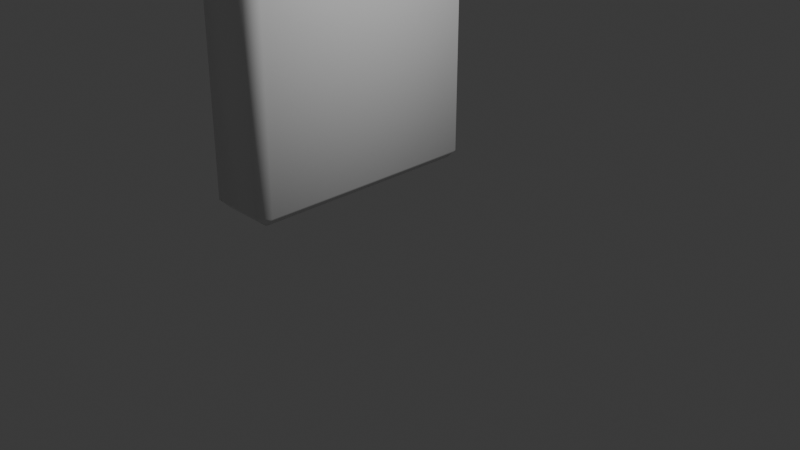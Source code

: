 # Source: blender_2.blend  (saved by Blender 4.4.30; exported with 4.5.12 LTS)
import bpy
from mathutils import Matrix  # noqa: F401  (used for matrix-valued properties, if any)

bpy.ops.wm.read_factory_settings(use_empty=True)
scene = bpy.context.scene
scene.name = 'Scene'

# ---- collections
col_collection = bpy.data.collections.new('Collection'); scene.collection.children.link(col_collection)

# ---- materials (node trees are filled in below, after node groups)
mat_material = bpy.data.materials.new('Material')
mat_material.alpha_threshold = 0.0
mat_material.roughness = 0.5
mat_material.line_color = (0.0, 0.0, 0.0, 1.0)

# ---- material node trees
mat_material.use_nodes = True; mat_material.node_tree.nodes.clear()
_N = mat_material.node_tree.nodes; _L = mat_material.node_tree.links
n0 = _N.new('ShaderNodeOutputMaterial'); n0.name = 'Material Output'; n0.location = (300, 300)
n1 = _N.new('ShaderNodeBsdfPrincipled'); n1.name = 'Principled BSDF'; n1.location = (10, 300)
n1.inputs[3].default_value = 1.45
_L.new(n1.outputs[0], n0.inputs[0])
n0.is_active_output = True

# ---- world
world_world = bpy.data.worlds.new('World'); scene.world = world_world
world_world.use_nodes = True; world_world.node_tree.nodes.clear()
_N = world_world.node_tree.nodes; _L = world_world.node_tree.links
n0 = _N.new('ShaderNodeOutputWorld'); n0.name = 'World Output'; n0.location = (300, 300)
n1 = _N.new('ShaderNodeBackground'); n1.name = 'Background'; n1.location = (10, 300)
n1.inputs[0].default_value = (0.05088, 0.05088, 0.05088, 1.0)
_L.new(n1.outputs[0], n0.inputs[0])
n0.is_active_output = True
world_world.color = (0.05088, 0.05088, 0.05088)
world_world.sun_shadow_jitter_overblur = 0.0

# ---- cameras
cam_camera = bpy.data.cameras.new('Camera')
cam_camera.clip_end = 100.0
cam_camera.ortho_scale = 7.314

# ---- lights
light_light = bpy.data.lights.new('Light', 'POINT')
light_light.energy = 1000.0
light_light.shadow_soft_size = 0.1

# ---- meshes
me_cube = bpy.data.meshes.new('Cube')
me_cube.from_pydata([(0.3201, 1.456, 1.756), (0.3201, 1.335, 1.877), (0.4413, 1.335, 1.756), (0.3201, 1.335, -1.877), (0.3201, 1.456, -1.756), (0.4413, 1.335, -1.756), (0.4413, -1.335, 1.756), (0.3201, -1.335, 1.877), (0.3201, -1.456, 1.756), (0.4413, -1.335, -1.756), (0.3201, -1.456, -1.756), (0.3201, -1.335, -1.877), (-0.3201, 1.456, 1.756), (-0.4413, 1.335, 1.756), (-0.3201, 1.335, 1.877), (-0.4413, 1.335, -1.756), (-0.3201, 1.456, -1.756), (-0.3201, 1.335, -1.877), (-0.4413, -1.335, 1.756), (-0.3201, -1.456, 1.756), (-0.3201, -1.335, 1.877), (-0.3201, -1.335, -1.877), (-0.3201, -1.456, -1.756), (-0.4413, -1.335, -1.756)], [], [(17, 3, 11, 21), (23, 18, 13, 15), (10, 8, 19, 22), (1, 14, 20, 7), (5, 2, 6, 9), (0, 1, 2), (3, 4, 5), (6, 7, 8), (9, 10, 11), (12, 13, 14), (15, 16, 17), (18, 19, 20), (21, 22, 23), (17, 21, 23, 15), (3, 17, 16, 4), (2, 5, 4, 0), (22, 19, 18, 23), (8, 10, 9, 6), (12, 16, 15, 13), (7, 20, 19, 8), (1, 7, 6, 2), (21, 11, 10, 22), (20, 14, 13, 18), (14, 1, 0, 12), (11, 3, 5, 9), (16, 12, 0, 4)])
me_cube.polygons.foreach_set('use_smooth', [True] * 26)
_uv = me_cube.uv_layers.new(name='UVMap')
_uv.uv.foreach_set('vector', [0.1593, 0.5104, 0.3407, 0.5104, 0.3407, 0.7396, 0.1593, 0.7396, 0.3831, 0.0104, 0.6169, 0.0104, 0.6169, 0.2396, 0.3831, 0.2396, 0.3831, 0.7843, 0.6169, 0.7843, 0.6169, 0.9657, 0.3831, 0.9657, 0.6593, 0.5104, 0.8407, 0.5104, 0.8407, 0.7396, 0.6593, 0.7396, 0.3831, 0.5104, 0.6169, 0.5104, 0.6169, 0.7396, 0.3831, 0.7396, 0.6169, 0.4657, 0.625, 0.4657, 0.6169, 0.5, 0.3407, 0.5104, 0.3407, 0.5, 0.375, 0.5104, 0.6169, 0.75, 0.625, 0.7843, 0.6169, 0.7843, 0.375, 0.7396, 0.3407, 0.75, 0.3407, 0.7396, 0.6169, 0.25, 0.6169, 0.2396, 0.625, 0.2396, 0.125, 0.5104, 0.1593, 0.5, 0.1593, 0.5104, 0.6169, 0.0104, 0.6169, 0.0, 0.625, 0.0104, 0.1593, 0.7396, 0.1593, 0.75, 0.125, 0.7396, 0.1593, 0.5104, 0.1593, 0.7396, 0.125, 0.7396, 0.125, 0.5104, 0.3407, 0.5104, 0.1593, 0.5104, 0.1593, 0.5, 0.3407, 0.5, 0.6169, 0.5104, 0.3831, 0.5104, 0.3831, 0.4657, 0.6169, 0.4657, 0.3831, 0.0, 0.6169, 0.0, 0.6169, 0.0104, 0.3831, 0.0104, 0.6169, 0.7843, 0.3831, 0.7843, 0.3831, 0.7396, 0.6169, 0.7396, 0.6169, 0.2843, 0.3831, 0.2843, 0.3831, 0.2396, 0.6169, 0.2396, 0.625, 0.7843, 0.625, 0.9657, 0.6169, 0.9657, 0.6169, 0.7843, 0.6593, 0.5104, 0.6593, 0.7396, 0.6169, 0.7396, 0.6169, 0.5104, 0.1593, 0.7396, 0.3407, 0.7396, 0.3407, 0.75, 0.1593, 0.75, 0.625, 0.0104, 0.625, 0.2396, 0.6169, 0.2396, 0.6169, 0.0104, 0.625, 0.2843, 0.625, 0.4657, 0.6169, 0.4657, 0.6169, 0.2843, 0.3407, 0.7396, 0.3407, 0.5104, 0.3831, 0.5104, 0.3831, 0.7396, 0.3831, 0.2843, 0.6169, 0.2843, 0.6169, 0.4657, 0.3831, 0.4657])
me_cube.materials.append(mat_material)
me_cube.use_mirror_vertex_groups = False
me_cube.update()
me_cylinder = bpy.data.meshes.new('Cylinder')
me_cylinder.from_pydata([(0.0, 1.0, -1.0), (0.0, 0.7537, 1.0), (0.1951, 0.9808, -1.0), (0.147, 0.7392, 1.0), (0.3827, 0.9239, -1.0), (0.2884, 0.6964, 1.0), (0.5556, 0.8315, -1.0), (0.4187, 0.6267, 1.0), (0.7071, 0.7071, -1.0), (0.533, 0.533, 1.0), (0.8315, 0.5556, -1.0), (0.6267, 0.4187, 1.0), (0.9239, 0.3827, -1.0), (0.6964, 0.2884, 1.0), (0.9808, 0.1951, -1.0), (0.7392, 0.147, 1.0), (1.0, 0.0, -1.0), (0.7537, 0.0, 1.0), (0.9808, -0.1951, -1.0), (0.7392, -0.147, 1.0), (0.9239, -0.3827, -1.0), (0.6964, -0.2884, 1.0), (0.8315, -0.5556, -1.0), (0.6267, -0.4187, 1.0), (0.7071, -0.7071, -1.0), (0.533, -0.533, 1.0), (0.5556, -0.8315, -1.0), (0.4187, -0.6267, 1.0), (0.3827, -0.9239, -1.0), (0.2884, -0.6964, 1.0), (0.1951, -0.9808, -1.0), (0.147, -0.7392, 1.0), (0.0, -1.0, -1.0), (0.0, -0.7537, 1.0), (-0.1951, -0.9808, -1.0), (-0.147, -0.7392, 1.0), (-0.3827, -0.9239, -1.0), (-0.2884, -0.6964, 1.0), (-0.5556, -0.8315, -1.0), (-0.4187, -0.6267, 1.0), (-0.7071, -0.7071, -1.0), (-0.533, -0.533, 1.0), (-0.8315, -0.5556, -1.0), (-0.6267, -0.4187, 1.0), (-0.9239, -0.3827, -1.0), (-0.6964, -0.2884, 1.0), (-0.9808, -0.1951, -1.0), (-0.7392, -0.147, 1.0), (-1.0, 0.0, -1.0), (-0.7537, 0.0, 1.0), (-0.9808, 0.1951, -1.0), (-0.7392, 0.147, 1.0), (-0.9239, 0.3827, -1.0), (-0.6964, 0.2884, 1.0), (-0.8315, 0.5556, -1.0), (-0.6267, 0.4187, 1.0), (-0.7071, 0.7071, -1.0), (-0.533, 0.533, 1.0), (-0.5556, 0.8315, -1.0), (-0.4187, 0.6267, 1.0), (-0.3827, 0.9239, -1.0), (-0.2884, 0.6964, 1.0), (-0.1951, 0.9808, -1.0), (-0.147, 0.7392, 1.0), (0.1951, 0.9808, 1.0), (0.0, 1.0, 1.0), (0.3827, 0.9239, 1.0), (0.5556, 0.8315, 1.0), (0.7071, 0.7071, 1.0), (0.8315, 0.5556, 1.0), (0.9239, 0.3827, 1.0), (0.9808, 0.1951, 1.0), (1.0, 0.0, 1.0), (0.9808, -0.1951, 1.0), (0.9239, -0.3827, 1.0), (0.8315, -0.5556, 1.0), (0.7071, -0.7071, 1.0), (0.5556, -0.8315, 1.0), (0.3827, -0.9239, 1.0), (0.1951, -0.9808, 1.0), (0.0, -1.0, 1.0), (-0.1951, -0.9808, 1.0), (-0.3827, -0.9239, 1.0), (-0.5556, -0.8315, 1.0), (-0.7071, -0.7071, 1.0), (-0.8315, -0.5556, 1.0), (-0.9239, -0.3827, 1.0), (-0.9808, -0.1951, 1.0), (-1.0, 0.0, 1.0), (-0.9808, 0.1951, 1.0), (-0.9239, 0.3827, 1.0), (-0.8315, 0.5556, 1.0), (-0.7071, 0.7071, 1.0), (-0.5556, 0.8315, 1.0), (-0.3827, 0.9239, 1.0), (-0.1951, 0.9808, 1.0), (0.147, 0.7392, 1.0), (0.0, 0.7537, 1.0), (0.2884, 0.6964, 1.0), (0.4187, 0.6267, 1.0), (0.533, 0.533, 1.0), (0.6267, 0.4187, 1.0), (0.6964, 0.2884, 1.0), (0.7392, 0.147, 1.0), (0.7537, 0.0, 1.0), (0.7392, -0.147, 1.0), (0.6964, -0.2884, 1.0), (0.6267, -0.4187, 1.0), (0.533, -0.533, 1.0), (0.4187, -0.6267, 1.0), (0.2884, -0.6964, 1.0), (0.147, -0.7392, 1.0), (0.0, -0.7537, 1.0), (-0.147, -0.7392, 1.0), (-0.2884, -0.6964, 1.0), (-0.4187, -0.6267, 1.0), (-0.533, -0.533, 1.0), (-0.6267, -0.4187, 1.0), (-0.6964, -0.2884, 1.0), (-0.7392, -0.147, 1.0), (-0.7537, 0.0, 1.0), (-0.7392, 0.147, 1.0), (-0.6964, 0.2884, 1.0), (-0.6267, 0.4187, 1.0), (-0.533, 0.533, 1.0), (-0.4187, 0.6267, 1.0), (-0.2884, 0.6964, 1.0), (-0.147, 0.7392, 1.0), (0.147, 0.7392, 1.861), (-1.157e-07, 0.7537, 1.861), (0.2884, 0.6964, 1.861), (0.4187, 0.6267, 1.861), (0.533, 0.533, 1.861), (0.6267, 0.4187, 1.861), (0.6964, 0.2884, 1.861), (0.7392, 0.147, 1.861), (0.7537, 0.0, 1.861), (0.7392, -0.147, 1.861), (0.6964, -0.2884, 1.861), (0.6267, -0.4187, 1.861), (0.533, -0.533, 1.861), (0.4187, -0.6267, 1.861), (0.2884, -0.6964, 1.861), (0.147, -0.7392, 1.861), (-1.157e-07, -0.7537, 1.861), (-0.147, -0.7392, 1.861), (-0.2884, -0.6964, 1.861), (-0.4187, -0.6267, 1.861), (-0.533, -0.533, 1.861), (-0.6267, -0.4187, 1.861), (-0.6964, -0.2884, 1.861), (-0.7392, -0.147, 1.861), (-0.7537, 0.0, 1.861), (-0.7392, 0.147, 1.861), (-0.6964, 0.2884, 1.861), (-0.6267, 0.4187, 1.861), (-0.533, 0.533, 1.861), (-0.4187, 0.6267, 1.861), (-0.2884, 0.6964, 1.861), (-0.147, 0.7392, 1.861)], [], [(0, 65, 64, 2), (2, 64, 66, 4), (4, 66, 67, 6), (6, 67, 68, 8), (8, 68, 69, 10), (10, 69, 70, 12), (12, 70, 71, 14), (14, 71, 72, 16), (16, 72, 73, 18), (18, 73, 74, 20), (20, 74, 75, 22), (22, 75, 76, 24), (24, 76, 77, 26), (26, 77, 78, 28), (28, 78, 79, 30), (30, 79, 80, 32), (32, 80, 81, 34), (34, 81, 82, 36), (36, 82, 83, 38), (38, 83, 84, 40), (40, 84, 85, 42), (42, 85, 86, 44), (44, 86, 87, 46), (46, 87, 88, 48), (48, 88, 89, 50), (50, 89, 90, 52), (52, 90, 91, 54), (54, 91, 92, 56), (56, 92, 93, 58), (58, 93, 94, 60), (49, 47, 119, 120), (60, 94, 95, 62), (62, 95, 65, 0), (0, 2, 4, 6, 8, 10, 12, 14, 16, 18, 20, 22, 24, 26, 28, 30, 32, 34, 36, 38, 40, 42, 44, 46, 48, 50, 52, 54, 56, 58, 60, 62), (1, 3, 64, 65), (3, 5, 66, 64), (5, 7, 67, 66), (7, 9, 68, 67), (9, 11, 69, 68), (11, 13, 70, 69), (13, 15, 71, 70), (15, 17, 72, 71), (17, 19, 73, 72), (19, 21, 74, 73), (21, 23, 75, 74), (23, 25, 76, 75), (25, 27, 77, 76), (27, 29, 78, 77), (29, 31, 79, 78), (31, 33, 80, 79), (33, 35, 81, 80), (35, 37, 82, 81), (37, 39, 83, 82), (39, 41, 84, 83), (41, 43, 85, 84), (43, 45, 86, 85), (45, 47, 87, 86), (47, 49, 88, 87), (49, 51, 89, 88), (51, 53, 90, 89), (53, 55, 91, 90), (55, 57, 92, 91), (57, 59, 93, 92), (59, 61, 94, 93), (61, 63, 95, 94), (63, 1, 65, 95), (123, 122, 154, 155), (23, 21, 106, 107), (51, 49, 120, 121), (25, 23, 107, 108), (53, 51, 121, 122), (27, 25, 108, 109), (55, 53, 122, 123), (29, 27, 109, 110), (3, 1, 97, 96), (57, 55, 123, 124), (31, 29, 110, 111), (5, 3, 96, 98), (59, 57, 124, 125), (33, 31, 111, 112), (7, 5, 98, 99), (61, 59, 125, 126), (35, 33, 112, 113), (9, 7, 99, 100), (63, 61, 126, 127), (37, 35, 113, 114), (11, 9, 100, 101), (1, 63, 127, 97), (39, 37, 114, 115), (13, 11, 101, 102), (41, 39, 115, 116), (15, 13, 102, 103), (43, 41, 116, 117), (17, 15, 103, 104), (45, 43, 117, 118), (19, 17, 104, 105), (47, 45, 118, 119), (21, 19, 105, 106), (128, 129, 159, 158, 157, 156, 155, 154, 153, 152, 151, 150, 149, 148, 147, 146, 145, 144, 143, 142, 141, 140, 139, 138, 137, 136, 135, 134, 133, 132, 131, 130), (110, 109, 141, 142), (96, 97, 129, 128), (124, 123, 155, 156), (111, 110, 142, 143), (98, 96, 128, 130), (125, 124, 156, 157), (112, 111, 143, 144), (99, 98, 130, 131), (126, 125, 157, 158), (113, 112, 144, 145), (100, 99, 131, 132), (127, 126, 158, 159), (114, 113, 145, 146), (101, 100, 132, 133), (97, 127, 159, 129), (115, 114, 146, 147), (102, 101, 133, 134), (116, 115, 147, 148), (103, 102, 134, 135), (117, 116, 148, 149), (104, 103, 135, 136), (118, 117, 149, 150), (105, 104, 136, 137), (119, 118, 150, 151), (106, 105, 137, 138), (120, 119, 151, 152), (107, 106, 138, 139), (121, 120, 152, 153), (108, 107, 139, 140), (122, 121, 153, 154), (109, 108, 140, 141)])
_uv = me_cylinder.uv_layers.new(name='UVMap')
_uv.uv.foreach_set('vector', [1.0, 0.5, 1.0, 1.0, 0.9688, 1.0, 0.9688, 0.5, 0.9688, 0.5, 0.9688, 1.0, 0.9375, 1.0, 0.9375, 0.5, 0.9375, 0.5, 0.9375, 1.0, 0.9062, 1.0, 0.9062, 0.5, 0.9062, 0.5, 0.9062, 1.0, 0.875, 1.0, 0.875, 0.5, 0.875, 0.5, 0.875, 1.0, 0.8438, 1.0, 0.8438, 0.5, 0.8438, 0.5, 0.8438, 1.0, 0.8125, 1.0, 0.8125, 0.5, 0.8125, 0.5, 0.8125, 1.0, 0.7812, 1.0, 0.7812, 0.5, 0.7812, 0.5, 0.7812, 1.0, 0.75, 1.0, 0.75, 0.5, 0.75, 0.5, 0.75, 1.0, 0.7188, 1.0, 0.7188, 0.5, 0.7188, 0.5, 0.7188, 1.0, 0.6875, 1.0, 0.6875, 0.5, 0.6875, 0.5, 0.6875, 1.0, 0.6562, 1.0, 0.6562, 0.5, 0.6562, 0.5, 0.6562, 1.0, 0.625, 1.0, 0.625, 0.5, 0.625, 0.5, 0.625, 1.0, 0.5938, 1.0, 0.5938, 0.5, 0.5938, 0.5, 0.5938, 1.0, 0.5625, 1.0, 0.5625, 0.5, 0.5625, 0.5, 0.5625, 1.0, 0.5312, 1.0, 0.5312, 0.5, 0.5312, 0.5, 0.5312, 1.0, 0.5, 1.0, 0.5, 0.5, 0.5, 0.5, 0.5, 1.0, 0.4688, 1.0, 0.4688, 0.5, 0.4688, 0.5, 0.4688, 1.0, 0.4375, 1.0, 0.4375, 0.5, 0.4375, 0.5, 0.4375, 1.0, 0.4062, 1.0, 0.4062, 0.5, 0.4062, 0.5, 0.4062, 1.0, 0.375, 1.0, 0.375, 0.5, 0.375, 0.5, 0.375, 1.0, 0.3438, 1.0, 0.3438, 0.5, 0.3438, 0.5, 0.3438, 1.0, 0.3125, 1.0, 0.3125, 0.5, 0.3125, 0.5, 0.3125, 1.0, 0.2812, 1.0, 0.2812, 0.5, 0.2812, 0.5, 0.2812, 1.0, 0.25, 1.0, 0.25, 0.5, 0.25, 0.5, 0.25, 1.0, 0.2188, 1.0, 0.2188, 0.5, 0.2188, 0.5, 0.2188, 1.0, 0.1875, 1.0, 0.1875, 0.5, 0.1875, 0.5, 0.1875, 1.0, 0.1562, 1.0, 0.1562, 0.5, 0.1562, 0.5, 0.1562, 1.0, 0.125, 1.0, 0.125, 0.5, 0.125, 0.5, 0.125, 1.0, 0.09375, 1.0, 0.09375, 0.5, 0.09375, 0.5, 0.09375, 1.0, 0.0625, 1.0, 0.0625, 0.5, 0.06911, 0.25, 0.07258, 0.2147, 0.07258, 0.2147, 0.06911, 0.25, 0.0625, 0.5, 0.0625, 1.0, 0.03125, 1.0, 0.03125, 0.5, 0.03125, 0.5, 0.03125, 1.0, 0.0, 1.0, 0.0, 0.5, 0.75, 0.49, 0.7968, 0.4854, 0.8418, 0.4717, 0.8833, 0.4496, 0.9197, 0.4197, 0.9496, 0.3833, 0.9717, 0.3418, 0.9854, 0.2968, 0.99, 0.25, 0.9854, 0.2032, 0.9717, 0.1582, 0.9496, 0.1167, 0.9197, 0.08029, 0.8833, 0.05045, 0.8418, 0.02827, 0.7968, 0.01461, 0.75, 0.01, 0.7032, 0.01461, 0.6582, 0.02827, 0.6167, 0.05045, 0.5803, 0.08029, 0.5504, 0.1167, 0.5283, 0.1582, 0.5146, 0.2032, 0.51, 0.25, 0.5146, 0.2968, 0.5283, 0.3418, 0.5504, 0.3833, 0.5803, 0.4197, 0.6167, 0.4496, 0.6582, 0.4717, 0.7032, 0.4854, 0.25, 0.4309, 0.2853, 0.4274, 0.2968, 0.4854, 0.25, 0.49, 0.2853, 0.4274, 0.3192, 0.4171, 0.3418, 0.4717, 0.2968, 0.4854, 0.3192, 0.4171, 0.3505, 0.4004, 0.3833, 0.4496, 0.3418, 0.4717, 0.3505, 0.4004, 0.3779, 0.3779, 0.4197, 0.4197, 0.3833, 0.4496, 0.3779, 0.3779, 0.4004, 0.3505, 0.4496, 0.3833, 0.4197, 0.4197, 0.4004, 0.3505, 0.4171, 0.3192, 0.4717, 0.3418, 0.4496, 0.3833, 0.4171, 0.3192, 0.4274, 0.2853, 0.4854, 0.2968, 0.4717, 0.3418, 0.4274, 0.2853, 0.4309, 0.25, 0.49, 0.25, 0.4854, 0.2968, 0.4309, 0.25, 0.4274, 0.2147, 0.4854, 0.2032, 0.49, 0.25, 0.4274, 0.2147, 0.4171, 0.1808, 0.4717, 0.1582, 0.4854, 0.2032, 0.4171, 0.1808, 0.4004, 0.1495, 0.4496, 0.1167, 0.4717, 0.1582, 0.4004, 0.1495, 0.3779, 0.1221, 0.4197, 0.08029, 0.4496, 0.1167, 0.3779, 0.1221, 0.3505, 0.09959, 0.3833, 0.05045, 0.4197, 0.08029, 0.3505, 0.09959, 0.3192, 0.08288, 0.3418, 0.02827, 0.3833, 0.05045, 0.3192, 0.08288, 0.2853, 0.07258, 0.2968, 0.01461, 0.3418, 0.02827, 0.2853, 0.07258, 0.25, 0.06911, 0.25, 0.01, 0.2968, 0.01461, 0.25, 0.06911, 0.2147, 0.07258, 0.2032, 0.01461, 0.25, 0.01, 0.2147, 0.07258, 0.1808, 0.08288, 0.1582, 0.02827, 0.2032, 0.01461, 0.1808, 0.08288, 0.1495, 0.09959, 0.1167, 0.05045, 0.1582, 0.02827, 0.1495, 0.09959, 0.1221, 0.1221, 0.08029, 0.08029, 0.1167, 0.05045, 0.1221, 0.1221, 0.09959, 0.1495, 0.05045, 0.1167, 0.08029, 0.08029, 0.09959, 0.1495, 0.08288, 0.1808, 0.02827, 0.1582, 0.05045, 0.1167, 0.08288, 0.1808, 0.07258, 0.2147, 0.01461, 0.2032, 0.02827, 0.1582, 0.07258, 0.2147, 0.06911, 0.25, 0.01, 0.25, 0.01461, 0.2032, 0.06911, 0.25, 0.07258, 0.2853, 0.01461, 0.2968, 0.01, 0.25, 0.07258, 0.2853, 0.08288, 0.3192, 0.02827, 0.3418, 0.01461, 0.2968, 0.08288, 0.3192, 0.09959, 0.3505, 0.05045, 0.3833, 0.02827, 0.3418, 0.09959, 0.3505, 0.1221, 0.3779, 0.08029, 0.4197, 0.05045, 0.3833, 0.1221, 0.3779, 0.1495, 0.4004, 0.1167, 0.4496, 0.08029, 0.4197, 0.1495, 0.4004, 0.1808, 0.4171, 0.1582, 0.4717, 0.1167, 0.4496, 0.1808, 0.4171, 0.2147, 0.4274, 0.2032, 0.4854, 0.1582, 0.4717, 0.2147, 0.4274, 0.25, 0.4309, 0.25, 0.49, 0.2032, 0.4854, 0.09959, 0.3505, 0.08288, 0.3192, 0.08288, 0.3192, 0.09959, 0.3505, 0.4004, 0.1495, 0.4171, 0.1808, 0.4171, 0.1808, 0.4004, 0.1495, 0.07258, 0.2853, 0.06911, 0.25, 0.06911, 0.25, 0.07258, 0.2853, 0.3779, 0.1221, 0.4004, 0.1495, 0.4004, 0.1495, 0.3779, 0.1221, 0.08288, 0.3192, 0.07258, 0.2853, 0.07258, 0.2853, 0.08288, 0.3192, 0.3505, 0.09959, 0.3779, 0.1221, 0.3779, 0.1221, 0.3505, 0.09959, 0.09959, 0.3505, 0.08288, 0.3192, 0.08288, 0.3192, 0.09959, 0.3505, 0.3192, 0.08288, 0.3505, 0.09959, 0.3505, 0.09959, 0.3192, 0.08288, 0.2853, 0.4274, 0.25, 0.4309, 0.25, 0.4309, 0.2853, 0.4274, 0.1221, 0.3779, 0.09959, 0.3505, 0.09959, 0.3505, 0.1221, 0.3779, 0.2853, 0.07258, 0.3192, 0.08288, 0.3192, 0.08288, 0.2853, 0.07258, 0.3192, 0.4171, 0.2853, 0.4274, 0.2853, 0.4274, 0.3192, 0.4171, 0.1495, 0.4004, 0.1221, 0.3779, 0.1221, 0.3779, 0.1495, 0.4004, 0.25, 0.06911, 0.2853, 0.07258, 0.2853, 0.07258, 0.25, 0.06911, 0.3505, 0.4004, 0.3192, 0.4171, 0.3192, 0.4171, 0.3505, 0.4004, 0.1808, 0.4171, 0.1495, 0.4004, 0.1495, 0.4004, 0.1808, 0.4171, 0.2147, 0.07258, 0.25, 0.06911, 0.25, 0.06911, 0.2147, 0.07258, 0.3779, 0.3779, 0.3505, 0.4004, 0.3505, 0.4004, 0.3779, 0.3779, 0.2147, 0.4274, 0.1808, 0.4171, 0.1808, 0.4171, 0.2147, 0.4274, 0.1808, 0.08288, 0.2147, 0.07258, 0.2147, 0.07258, 0.1808, 0.08288, 0.4004, 0.3505, 0.3779, 0.3779, 0.3779, 0.3779, 0.4004, 0.3505, 0.25, 0.4309, 0.2147, 0.4274, 0.2147, 0.4274, 0.25, 0.4309, 0.1495, 0.09959, 0.1808, 0.08288, 0.1808, 0.08288, 0.1495, 0.09959, 0.4171, 0.3192, 0.4004, 0.3505, 0.4004, 0.3505, 0.4171, 0.3192, 0.1221, 0.1221, 0.1495, 0.09959, 0.1495, 0.09959, 0.1221, 0.1221, 0.4274, 0.2853, 0.4171, 0.3192, 0.4171, 0.3192, 0.4274, 0.2853, 0.09959, 0.1495, 0.1221, 0.1221, 0.1221, 0.1221, 0.09959, 0.1495, 0.4309, 0.25, 0.4274, 0.2853, 0.4274, 0.2853, 0.4309, 0.25, 0.08288, 0.1808, 0.09959, 0.1495, 0.09959, 0.1495, 0.08288, 0.1808, 0.4274, 0.2147, 0.4309, 0.25, 0.4309, 0.25, 0.4274, 0.2147, 0.07258, 0.2147, 0.08288, 0.1808, 0.08288, 0.1808, 0.07258, 0.2147, 0.4171, 0.1808, 0.4274, 0.2147, 0.4274, 0.2147, 0.4171, 0.1808, 0.2853, 0.4274, 0.25, 0.4309, 0.2147, 0.4274, 0.1808, 0.4171, 0.1495, 0.4004, 0.1221, 0.3779, 0.09959, 0.3505, 0.08288, 0.3192, 0.07258, 0.2853, 0.06911, 0.25, 0.07258, 0.2147, 0.08288, 0.1808, 0.09959, 0.1495, 0.1221, 0.1221, 0.1495, 0.09959, 0.1808, 0.08288, 0.2147, 0.07258, 0.25, 0.06911, 0.2853, 0.07258, 0.3192, 0.08288, 0.3505, 0.09959, 0.3779, 0.1221, 0.4004, 0.1495, 0.4171, 0.1808, 0.4274, 0.2147, 0.4309, 0.25, 0.4274, 0.2853, 0.4171, 0.3192, 0.4004, 0.3505, 0.3779, 0.3779, 0.3505, 0.4004, 0.3192, 0.4171, 0.3192, 0.08288, 0.3505, 0.09959, 0.3505, 0.09959, 0.3192, 0.08288, 0.2853, 0.4274, 0.25, 0.4309, 0.25, 0.4309, 0.2853, 0.4274, 0.1221, 0.3779, 0.09959, 0.3505, 0.09959, 0.3505, 0.1221, 0.3779, 0.2853, 0.07258, 0.3192, 0.08288, 0.3192, 0.08288, 0.2853, 0.07258, 0.3192, 0.4171, 0.2853, 0.4274, 0.2853, 0.4274, 0.3192, 0.4171, 0.1495, 0.4004, 0.1221, 0.3779, 0.1221, 0.3779, 0.1495, 0.4004, 0.25, 0.06911, 0.2853, 0.07258, 0.2853, 0.07258, 0.25, 0.06911, 0.3505, 0.4004, 0.3192, 0.4171, 0.3192, 0.4171, 0.3505, 0.4004, 0.1808, 0.4171, 0.1495, 0.4004, 0.1495, 0.4004, 0.1808, 0.4171, 0.2147, 0.07258, 0.25, 0.06911, 0.25, 0.06911, 0.2147, 0.07258, 0.3779, 0.3779, 0.3505, 0.4004, 0.3505, 0.4004, 0.3779, 0.3779, 0.2147, 0.4274, 0.1808, 0.4171, 0.1808, 0.4171, 0.2147, 0.4274, 0.1808, 0.08288, 0.2147, 0.07258, 0.2147, 0.07258, 0.1808, 0.08288, 0.4004, 0.3505, 0.3779, 0.3779, 0.3779, 0.3779, 0.4004, 0.3505, 0.25, 0.4309, 0.2147, 0.4274, 0.2147, 0.4274, 0.25, 0.4309, 0.1495, 0.09959, 0.1808, 0.08288, 0.1808, 0.08288, 0.1495, 0.09959, 0.4171, 0.3192, 0.4004, 0.3505, 0.4004, 0.3505, 0.4171, 0.3192, 0.1221, 0.1221, 0.1495, 0.09959, 0.1495, 0.09959, 0.1221, 0.1221, 0.4274, 0.2853, 0.4171, 0.3192, 0.4171, 0.3192, 0.4274, 0.2853, 0.09959, 0.1495, 0.1221, 0.1221, 0.1221, 0.1221, 0.09959, 0.1495, 0.4309, 0.25, 0.4274, 0.2853, 0.4274, 0.2853, 0.4309, 0.25, 0.08288, 0.1808, 0.09959, 0.1495, 0.09959, 0.1495, 0.08288, 0.1808, 0.4274, 0.2147, 0.4309, 0.25, 0.4309, 0.25, 0.4274, 0.2147, 0.07258, 0.2147, 0.08288, 0.1808, 0.08288, 0.1808, 0.07258, 0.2147, 0.4171, 0.1808, 0.4274, 0.2147, 0.4274, 0.2147, 0.4171, 0.1808, 0.06911, 0.25, 0.07258, 0.2147, 0.07258, 0.2147, 0.06911, 0.25, 0.4004, 0.1495, 0.4171, 0.1808, 0.4171, 0.1808, 0.4004, 0.1495, 0.07258, 0.2853, 0.06911, 0.25, 0.06911, 0.25, 0.07258, 0.2853, 0.3779, 0.1221, 0.4004, 0.1495, 0.4004, 0.1495, 0.3779, 0.1221, 0.08288, 0.3192, 0.07258, 0.2853, 0.07258, 0.2853, 0.08288, 0.3192, 0.3505, 0.09959, 0.3779, 0.1221, 0.3779, 0.1221, 0.3505, 0.09959])
me_cylinder.update()
me_cylinder_001 = bpy.data.meshes.new('Cylinder.001')
me_cylinder_001.from_pydata([(0.0, 1.0, -1.0), (0.0, 1.0, 1.0), (0.1951, 0.9808, -1.0), (0.1951, 0.9808, 1.0), (0.3827, 0.9239, -1.0), (0.3827, 0.9239, 1.0), (0.5556, 0.8315, -1.0), (0.5556, 0.8315, 1.0), (0.7071, 0.7071, -1.0), (0.7071, 0.7071, 1.0), (0.8315, 0.5556, -1.0), (0.8315, 0.5556, 1.0), (0.9239, 0.3827, -1.0), (0.9239, 0.3827, 1.0), (0.9808, 0.1951, -1.0), (0.9808, 0.1951, 1.0), (1.0, 0.0, -1.0), (1.0, 0.0, 1.0), (0.9808, -0.1951, -1.0), (0.9808, -0.1951, 1.0), (0.9239, -0.3827, -1.0), (0.9239, -0.3827, 1.0), (0.8315, -0.5556, -1.0), (0.8315, -0.5556, 1.0), (0.7071, -0.7071, -1.0), (0.7071, -0.7071, 1.0), (0.5556, -0.8315, -1.0), (0.5556, -0.8315, 1.0), (0.3827, -0.9239, -1.0), (0.3827, -0.9239, 1.0), (0.1951, -0.9808, -1.0), (0.1951, -0.9808, 1.0), (0.0, -1.0, -1.0), (0.0, -1.0, 1.0), (-0.1951, -0.9808, -1.0), (-0.1951, -0.9808, 1.0), (-0.3827, -0.9239, -1.0), (-0.3827, -0.9239, 1.0), (-0.5556, -0.8315, -1.0), (-0.5556, -0.8315, 1.0), (-0.7071, -0.7071, -1.0), (-0.7071, -0.7071, 1.0), (-0.8315, -0.5556, -1.0), (-0.8315, -0.5556, 1.0), (-0.9239, -0.3827, -1.0), (-0.9239, -0.3827, 1.0), (-0.9808, -0.1951, -1.0), (-0.9808, -0.1951, 1.0), (-1.0, 0.0, -1.0), (-1.0, 0.0, 1.0), (-0.9808, 0.1951, -1.0), (-0.9808, 0.1951, 1.0), (-0.9239, 0.3827, -1.0), (-0.9239, 0.3827, 1.0), (-0.8315, 0.5556, -1.0), (-0.8315, 0.5556, 1.0), (-0.7071, 0.7071, -1.0), (-0.7071, 0.7071, 1.0), (-0.5556, 0.8315, -1.0), (-0.5556, 0.8315, 1.0), (-0.3827, 0.9239, -1.0), (-0.3827, 0.9239, 1.0), (-0.1951, 0.9808, -1.0), (-0.1951, 0.9808, 1.0)], [], [(0, 1, 3, 2), (2, 3, 5, 4), (4, 5, 7, 6), (6, 7, 9, 8), (8, 9, 11, 10), (10, 11, 13, 12), (12, 13, 15, 14), (14, 15, 17, 16), (16, 17, 19, 18), (18, 19, 21, 20), (20, 21, 23, 22), (22, 23, 25, 24), (24, 25, 27, 26), (26, 27, 29, 28), (28, 29, 31, 30), (30, 31, 33, 32), (32, 33, 35, 34), (34, 35, 37, 36), (36, 37, 39, 38), (38, 39, 41, 40), (40, 41, 43, 42), (42, 43, 45, 44), (44, 45, 47, 46), (46, 47, 49, 48), (48, 49, 51, 50), (50, 51, 53, 52), (52, 53, 55, 54), (54, 55, 57, 56), (56, 57, 59, 58), (58, 59, 61, 60), (3, 1, 63, 61, 59, 57, 55, 53, 51, 49, 47, 45, 43, 41, 39, 37, 35, 33, 31, 29, 27, 25, 23, 21, 19, 17, 15, 13, 11, 9, 7, 5), (60, 61, 63, 62), (62, 63, 1, 0), (0, 2, 4, 6, 8, 10, 12, 14, 16, 18, 20, 22, 24, 26, 28, 30, 32, 34, 36, 38, 40, 42, 44, 46, 48, 50, 52, 54, 56, 58, 60, 62)])
_uv = me_cylinder_001.uv_layers.new(name='UVMap')
_uv.uv.foreach_set('vector', [1.0, 0.5, 1.0, 1.0, 0.9688, 1.0, 0.9688, 0.5, 0.9688, 0.5, 0.9688, 1.0, 0.9375, 1.0, 0.9375, 0.5, 0.9375, 0.5, 0.9375, 1.0, 0.9062, 1.0, 0.9062, 0.5, 0.9062, 0.5, 0.9062, 1.0, 0.875, 1.0, 0.875, 0.5, 0.875, 0.5, 0.875, 1.0, 0.8438, 1.0, 0.8438, 0.5, 0.8438, 0.5, 0.8438, 1.0, 0.8125, 1.0, 0.8125, 0.5, 0.8125, 0.5, 0.8125, 1.0, 0.7812, 1.0, 0.7812, 0.5, 0.7812, 0.5, 0.7812, 1.0, 0.75, 1.0, 0.75, 0.5, 0.75, 0.5, 0.75, 1.0, 0.7188, 1.0, 0.7188, 0.5, 0.7188, 0.5, 0.7188, 1.0, 0.6875, 1.0, 0.6875, 0.5, 0.6875, 0.5, 0.6875, 1.0, 0.6562, 1.0, 0.6562, 0.5, 0.6562, 0.5, 0.6562, 1.0, 0.625, 1.0, 0.625, 0.5, 0.625, 0.5, 0.625, 1.0, 0.5938, 1.0, 0.5938, 0.5, 0.5938, 0.5, 0.5938, 1.0, 0.5625, 1.0, 0.5625, 0.5, 0.5625, 0.5, 0.5625, 1.0, 0.5312, 1.0, 0.5312, 0.5, 0.5312, 0.5, 0.5312, 1.0, 0.5, 1.0, 0.5, 0.5, 0.5, 0.5, 0.5, 1.0, 0.4688, 1.0, 0.4688, 0.5, 0.4688, 0.5, 0.4688, 1.0, 0.4375, 1.0, 0.4375, 0.5, 0.4375, 0.5, 0.4375, 1.0, 0.4062, 1.0, 0.4062, 0.5, 0.4062, 0.5, 0.4062, 1.0, 0.375, 1.0, 0.375, 0.5, 0.375, 0.5, 0.375, 1.0, 0.3438, 1.0, 0.3438, 0.5, 0.3438, 0.5, 0.3438, 1.0, 0.3125, 1.0, 0.3125, 0.5, 0.3125, 0.5, 0.3125, 1.0, 0.2812, 1.0, 0.2812, 0.5, 0.2812, 0.5, 0.2812, 1.0, 0.25, 1.0, 0.25, 0.5, 0.25, 0.5, 0.25, 1.0, 0.2188, 1.0, 0.2188, 0.5, 0.2188, 0.5, 0.2188, 1.0, 0.1875, 1.0, 0.1875, 0.5, 0.1875, 0.5, 0.1875, 1.0, 0.1562, 1.0, 0.1562, 0.5, 0.1562, 0.5, 0.1562, 1.0, 0.125, 1.0, 0.125, 0.5, 0.125, 0.5, 0.125, 1.0, 0.09375, 1.0, 0.09375, 0.5, 0.09375, 0.5, 0.09375, 1.0, 0.0625, 1.0, 0.0625, 0.5, 0.2968, 0.4854, 0.25, 0.49, 0.2032, 0.4854, 0.1582, 0.4717, 0.1167, 0.4496, 0.08029, 0.4197, 0.05045, 0.3833, 0.02827, 0.3418, 0.01461, 0.2968, 0.01, 0.25, 0.01461, 0.2032, 0.02827, 0.1582, 0.05045, 0.1167, 0.08029, 0.08029, 0.1167, 0.05045, 0.1582, 0.02827, 0.2032, 0.01461, 0.25, 0.01, 0.2968, 0.01461, 0.3418, 0.02827, 0.3833, 0.05045, 0.4197, 0.08029, 0.4496, 0.1167, 0.4717, 0.1582, 0.4854, 0.2032, 0.49, 0.25, 0.4854, 0.2968, 0.4717, 0.3418, 0.4496, 0.3833, 0.4197, 0.4197, 0.3833, 0.4496, 0.3418, 0.4717, 0.0625, 0.5, 0.0625, 1.0, 0.03125, 1.0, 0.03125, 0.5, 0.03125, 0.5, 0.03125, 1.0, 0.0, 1.0, 0.0, 0.5, 0.75, 0.49, 0.7968, 0.4854, 0.8418, 0.4717, 0.8833, 0.4496, 0.9197, 0.4197, 0.9496, 0.3833, 0.9717, 0.3418, 0.9854, 0.2968, 0.99, 0.25, 0.9854, 0.2032, 0.9717, 0.1582, 0.9496, 0.1167, 0.9197, 0.08029, 0.8833, 0.05045, 0.8418, 0.02827, 0.7968, 0.01461, 0.75, 0.01, 0.7032, 0.01461, 0.6582, 0.02827, 0.6167, 0.05045, 0.5803, 0.08029, 0.5504, 0.1167, 0.5283, 0.1582, 0.5146, 0.2032, 0.51, 0.25, 0.5146, 0.2968, 0.5283, 0.3418, 0.5504, 0.3833, 0.5803, 0.4197, 0.6167, 0.4496, 0.6582, 0.4717, 0.7032, 0.4854])
me_cylinder_001.update()
me_cube_001 = bpy.data.meshes.new('Cube.001')
me_cube_001.from_pydata([(1.0, 1.0, 1.0), (1.0, 1.0, -1.0), (1.0, -1.0, 1.0), (1.0, -1.0, -1.0), (-1.0, 1.0, 1.0), (-1.0, 1.0, -1.0), (-1.0, -1.0, 1.0), (-1.0, -1.0, -1.0)], [], [(0, 4, 6, 2), (3, 2, 6, 7), (7, 6, 4, 5), (5, 1, 3, 7), (1, 0, 2, 3), (5, 4, 0, 1)])
me_cube_001.polygons.foreach_set('use_smooth', [True] * 6)
_uv = me_cube_001.uv_layers.new(name='UVMap')
_uv.uv.foreach_set('vector', [0.625, 0.5, 0.875, 0.5, 0.875, 0.75, 0.625, 0.75, 0.375, 0.75, 0.625, 0.75, 0.625, 1.0, 0.375, 1.0, 0.375, 0.0, 0.625, 0.0, 0.625, 0.25, 0.375, 0.25, 0.125, 0.5, 0.375, 0.5, 0.375, 0.75, 0.125, 0.75, 0.375, 0.5, 0.625, 0.5, 0.625, 0.75, 0.375, 0.75, 0.375, 0.25, 0.625, 0.25, 0.625, 0.5, 0.375, 0.5])
me_cube_001.materials.append(mat_material)
me_cube_001.use_mirror_vertex_groups = False
me_cube_001.update()

# ---- objects
ob_cube = bpy.data.objects.new('Cube', me_cube)
ob_light = bpy.data.objects.new('Light', light_light)
ob_camera = bpy.data.objects.new('Camera', cam_camera)
ob_cylinder = bpy.data.objects.new('Cylinder', me_cylinder)
ob_cylinder_001 = bpy.data.objects.new('Cylinder.001', me_cylinder_001)
ob_cube_001 = bpy.data.objects.new('Cube.001', me_cube_001)

# ---- transforms, parenting, visibility, modifiers, constraints
ob_cube.location = (-1.361, 0.4302, 1.724)
ob_cube.lock_rotations_4d = False
ob_cube.empty_display_type = 'ARROWS'
ob_cube.lineart.crease_threshold = 0.0
_m = ob_cube.modifiers.new('Boolean', 'BOOLEAN')
ob_light.location = (4.076, 1.005, 5.904)
ob_light.rotation_euler = (0.6503, 0.05522, 1.866)
ob_light.lock_rotations_4d = False
ob_light.empty_display_type = 'ARROWS'
ob_light.color = (0.0, 0.0, 0.0, 0.0)
ob_light.lineart.crease_threshold = 0.0
ob_camera.location = (7.359, -6.926, 4.958)
ob_camera.rotation_euler = (1.109, 0.0, 0.8149)
ob_camera.lock_rotations_4d = False
ob_camera.empty_display_type = 'ARROWS'
ob_camera.color = (0.0, 0.0, 0.0, 0.0)
ob_camera.display_type = 'WIRE'
ob_camera.lineart.crease_threshold = 0.0
ob_cylinder.location = (-1.372, 0.4518, 3.871)
ob_cylinder.scale = (0.2655, 0.2655, 0.2655)
ob_cylinder_001.location = (-1.595, 0.4357, 4.279)
ob_cylinder_001.rotation_euler = (0.0, 1.571, 0.0)
ob_cylinder_001.scale = (0.0636, 0.0636, 0.0636)
_m = ob_cylinder_001.modifiers.new('Boolean', 'BOOLEAN')
_m.object = ob_cylinder
_m.use_self = True
ob_cube_001.location = (-1.373, 0.3909, 5.208)
ob_cube_001.scale = (0.3984, 1.345, 0.5406)
ob_cube_001.lock_rotations_4d = False
ob_cube_001.empty_display_type = 'ARROWS'
ob_cube_001.lineart.crease_threshold = 0.0
_m = ob_cube_001.modifiers.new('Boolean', 'BOOLEAN')

# ---- collection membership
col_collection.objects.link(ob_cube)
col_collection.objects.link(ob_light)
col_collection.objects.link(ob_camera)
col_collection.objects.link(ob_cylinder)
col_collection.objects.link(ob_cylinder_001)
col_collection.objects.link(ob_cube_001)

# ---- scene / render settings (as saved in the file)
scene.camera = ob_camera
scene.frame_start = 1; scene.frame_end = 250; scene.frame_set(1)
scene.render.engine = 'BLENDER_EEVEE_NEXT'
bpy.context.view_layer.update()
